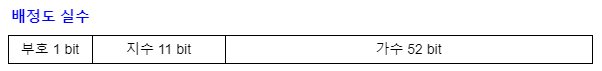

The diagram above was exported from draw.io. Its source (the exported page's mxGraphModel, read from the mxfile embedded in the PNG):
<mxGraphModel dx="1834" dy="830" grid="0" gridSize="10" guides="1" tooltips="1" connect="1" arrows="1" fold="1" page="0" pageScale="1" pageWidth="827" pageHeight="1169" math="0" shadow="0">
  <root>
    <mxCell id="0" />
    <mxCell id="1" parent="0" />
    <mxCell id="WfA3h7V923Z5ymziqI_Q-15" value="" style="rounded=0;whiteSpace=wrap;html=1;fillColor=#FFFFFF;strokeColor=#FFFFFF;" vertex="1" parent="1">
      <mxGeometry x="-56" y="64" width="601" height="70" as="geometry" />
    </mxCell>
    <mxCell id="WfA3h7V923Z5ymziqI_Q-14" value="&lt;font size=&quot;1&quot; color=&quot;#0000ff&quot; style=&quot;&quot;&gt;&lt;b style=&quot;font-size: 15px;&quot;&gt;배정도 실수&lt;/b&gt;&lt;/font&gt;" style="rounded=0;whiteSpace=wrap;html=1;strokeColor=#FFFFFF;" vertex="1" parent="1">
      <mxGeometry x="-49.5" y="66" width="87" height="27" as="geometry" />
    </mxCell>
    <mxCell id="WfA3h7V923Z5ymziqI_Q-11" value="&lt;font style=&quot;font-size: 14px;&quot;&gt;부호 1 bit&lt;/font&gt;" style="rounded=0;whiteSpace=wrap;html=1;" vertex="1" parent="1">
      <mxGeometry x="-48" y="99" width="84" height="28" as="geometry" />
    </mxCell>
    <mxCell id="WfA3h7V923Z5ymziqI_Q-12" value="&lt;font style=&quot;font-size: 14px;&quot;&gt;지수 11 bit&lt;/font&gt;" style="rounded=0;whiteSpace=wrap;html=1;" vertex="1" parent="1">
      <mxGeometry x="36" y="99" width="133" height="28" as="geometry" />
    </mxCell>
    <mxCell id="WfA3h7V923Z5ymziqI_Q-13" value="&lt;font style=&quot;font-size: 14px;&quot;&gt;가수 52 bit&lt;/font&gt;" style="rounded=0;whiteSpace=wrap;html=1;" vertex="1" parent="1">
      <mxGeometry x="169" y="99" width="367" height="28" as="geometry" />
    </mxCell>
  </root>
</mxGraphModel>